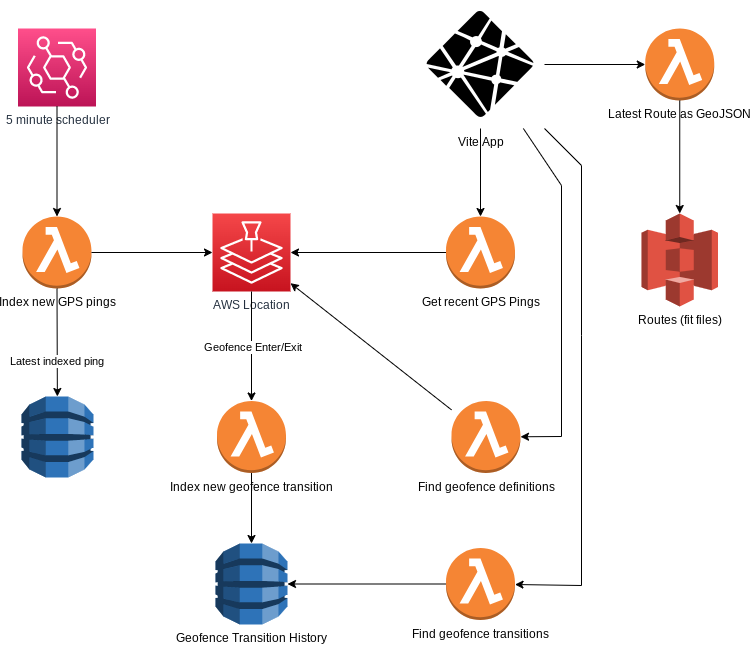

The diagram above was exported from draw.io. Its source (the exported page's mxGraphModel, read from the mxfile embedded in the PNG):
<mxGraphModel dx="1420" dy="982" grid="1" gridSize="10" guides="1" tooltips="1" connect="1" arrows="1" fold="1" page="1" pageScale="1" pageWidth="850" pageHeight="1100" math="0" shadow="0">
  <root>
    <mxCell id="0" />
    <mxCell id="1" parent="0" />
    <mxCell id="PC9MOXOtwH8u3k87uR_8-1" value="AWS Location" style="sketch=0;points=[[0,0,0],[0.25,0,0],[0.5,0,0],[0.75,0,0],[1,0,0],[0,1,0],[0.25,1,0],[0.5,1,0],[0.75,1,0],[1,1,0],[0,0.25,0],[0,0.5,0],[0,0.75,0],[1,0.25,0],[1,0.5,0],[1,0.75,0]];outlineConnect=0;fontColor=#232F3E;gradientColor=#F54749;gradientDirection=north;fillColor=#C7131F;strokeColor=#ffffff;dashed=0;verticalLabelPosition=bottom;verticalAlign=top;align=center;html=1;fontSize=12;fontStyle=0;aspect=fixed;shape=mxgraph.aws4.resourceIcon;resIcon=mxgraph.aws4.location_service;" vertex="1" parent="1">
      <mxGeometry x="221" y="418" width="78" height="78" as="geometry" />
    </mxCell>
    <mxCell id="PC9MOXOtwH8u3k87uR_8-2" value="Index new GPS pings" style="outlineConnect=0;dashed=0;verticalLabelPosition=bottom;verticalAlign=top;align=center;html=1;shape=mxgraph.aws3.lambda_function;fillColor=#F58534;gradientColor=none;" vertex="1" parent="1">
      <mxGeometry x="31" y="421" width="69" height="72" as="geometry" />
    </mxCell>
    <mxCell id="PC9MOXOtwH8u3k87uR_8-3" value="" style="outlineConnect=0;dashed=0;verticalLabelPosition=bottom;verticalAlign=top;align=center;html=1;shape=mxgraph.aws3.dynamo_db;fillColor=#2E73B8;gradientColor=none;" vertex="1" parent="1">
      <mxGeometry x="30" y="601" width="72" height="81" as="geometry" />
    </mxCell>
    <mxCell id="PC9MOXOtwH8u3k87uR_8-4" value="" style="endArrow=classic;html=1;rounded=0;exitX=0.5;exitY=1;exitDx=0;exitDy=0;exitPerimeter=0;" edge="1" parent="1" source="PC9MOXOtwH8u3k87uR_8-2" target="PC9MOXOtwH8u3k87uR_8-3">
      <mxGeometry width="50" height="50" relative="1" as="geometry">
        <mxPoint x="381" y="558" as="sourcePoint" />
        <mxPoint x="431" y="508" as="targetPoint" />
      </mxGeometry>
    </mxCell>
    <mxCell id="PC9MOXOtwH8u3k87uR_8-8" value="Latest indexed ping" style="edgeLabel;html=1;align=center;verticalAlign=middle;resizable=0;points=[];" vertex="1" connectable="0" parent="PC9MOXOtwH8u3k87uR_8-4">
      <mxGeometry x="0.3162" y="-2" relative="1" as="geometry">
        <mxPoint as="offset" />
      </mxGeometry>
    </mxCell>
    <mxCell id="PC9MOXOtwH8u3k87uR_8-5" value="" style="endArrow=classic;html=1;rounded=0;" edge="1" parent="1" source="PC9MOXOtwH8u3k87uR_8-2" target="PC9MOXOtwH8u3k87uR_8-1">
      <mxGeometry width="50" height="50" relative="1" as="geometry">
        <mxPoint x="301" y="688" as="sourcePoint" />
        <mxPoint x="351" y="638" as="targetPoint" />
      </mxGeometry>
    </mxCell>
    <mxCell id="PC9MOXOtwH8u3k87uR_8-6" value="" style="endArrow=classic;html=1;rounded=0;" edge="1" parent="1" source="PC9MOXOtwH8u3k87uR_8-1" target="PC9MOXOtwH8u3k87uR_8-9">
      <mxGeometry relative="1" as="geometry">
        <mxPoint x="391" y="598" as="sourcePoint" />
        <mxPoint x="260" y="588" as="targetPoint" />
      </mxGeometry>
    </mxCell>
    <mxCell id="PC9MOXOtwH8u3k87uR_8-7" value="Geofence Enter/Exit" style="edgeLabel;resizable=0;html=1;align=center;verticalAlign=middle;" connectable="0" vertex="1" parent="PC9MOXOtwH8u3k87uR_8-6">
      <mxGeometry relative="1" as="geometry" />
    </mxCell>
    <mxCell id="PC9MOXOtwH8u3k87uR_8-9" value="Index new geofence transition" style="outlineConnect=0;dashed=0;verticalLabelPosition=bottom;verticalAlign=top;align=center;html=1;shape=mxgraph.aws3.lambda_function;fillColor=#F58534;gradientColor=none;" vertex="1" parent="1">
      <mxGeometry x="225.5" y="605.5" width="69" height="72" as="geometry" />
    </mxCell>
    <mxCell id="PC9MOXOtwH8u3k87uR_8-11" value="Geofence Transition History" style="outlineConnect=0;dashed=0;verticalLabelPosition=bottom;verticalAlign=top;align=center;html=1;shape=mxgraph.aws3.dynamo_db;fillColor=#2E73B8;gradientColor=none;" vertex="1" parent="1">
      <mxGeometry x="224" y="748" width="72" height="81" as="geometry" />
    </mxCell>
    <mxCell id="PC9MOXOtwH8u3k87uR_8-12" value="" style="endArrow=classic;html=1;rounded=0;" edge="1" parent="1" source="PC9MOXOtwH8u3k87uR_8-9" target="PC9MOXOtwH8u3k87uR_8-11">
      <mxGeometry width="50" height="50" relative="1" as="geometry">
        <mxPoint x="401" y="748" as="sourcePoint" />
        <mxPoint x="451" y="698" as="targetPoint" />
      </mxGeometry>
    </mxCell>
    <mxCell id="PC9MOXOtwH8u3k87uR_8-13" value="Routes (fit files)" style="outlineConnect=0;dashed=0;verticalLabelPosition=bottom;verticalAlign=top;align=center;html=1;shape=mxgraph.aws3.s3;fillColor=#E05243;gradientColor=none;" vertex="1" parent="1">
      <mxGeometry x="650" y="418" width="76.5" height="93" as="geometry" />
    </mxCell>
    <mxCell id="PC9MOXOtwH8u3k87uR_8-14" value="Latest Route as GeoJSON" style="outlineConnect=0;dashed=0;verticalLabelPosition=bottom;verticalAlign=top;align=center;html=1;shape=mxgraph.aws3.lambda_function;fillColor=#F58534;gradientColor=none;" vertex="1" parent="1">
      <mxGeometry x="653.75" y="233" width="69" height="72" as="geometry" />
    </mxCell>
    <mxCell id="PC9MOXOtwH8u3k87uR_8-15" value="" style="endArrow=classic;html=1;rounded=0;entryX=0.5;entryY=0;entryDx=0;entryDy=0;entryPerimeter=0;" edge="1" parent="1" source="PC9MOXOtwH8u3k87uR_8-14" target="PC9MOXOtwH8u3k87uR_8-13">
      <mxGeometry width="50" height="50" relative="1" as="geometry">
        <mxPoint x="470" y="450" as="sourcePoint" />
        <mxPoint x="520" y="400" as="targetPoint" />
      </mxGeometry>
    </mxCell>
    <mxCell id="PC9MOXOtwH8u3k87uR_8-16" value="Vite App" style="shape=image;html=1;verticalAlign=top;verticalLabelPosition=bottom;labelBackgroundColor=#ffffff;imageAspect=0;aspect=fixed;image=https://cdn2.iconfinder.com/data/icons/boxicons-logos/24/bxl-netlify-128.png" vertex="1" parent="1">
      <mxGeometry x="425" y="205" width="128" height="128" as="geometry" />
    </mxCell>
    <mxCell id="PC9MOXOtwH8u3k87uR_8-17" value="5 minute scheduler" style="sketch=0;points=[[0,0,0],[0.25,0,0],[0.5,0,0],[0.75,0,0],[1,0,0],[0,1,0],[0.25,1,0],[0.5,1,0],[0.75,1,0],[1,1,0],[0,0.25,0],[0,0.5,0],[0,0.75,0],[1,0.25,0],[1,0.5,0],[1,0.75,0]];outlineConnect=0;fontColor=#232F3E;gradientColor=#FF4F8B;gradientDirection=north;fillColor=#BC1356;strokeColor=#ffffff;dashed=0;verticalLabelPosition=bottom;verticalAlign=top;align=center;html=1;fontSize=12;fontStyle=0;aspect=fixed;shape=mxgraph.aws4.resourceIcon;resIcon=mxgraph.aws4.eventbridge;" vertex="1" parent="1">
      <mxGeometry x="26.5" y="233" width="78" height="78" as="geometry" />
    </mxCell>
    <mxCell id="PC9MOXOtwH8u3k87uR_8-18" value="" style="endArrow=classic;html=1;rounded=0;entryX=0.5;entryY=0;entryDx=0;entryDy=0;entryPerimeter=0;" edge="1" parent="1" source="PC9MOXOtwH8u3k87uR_8-17" target="PC9MOXOtwH8u3k87uR_8-2">
      <mxGeometry width="50" height="50" relative="1" as="geometry">
        <mxPoint x="560" y="760" as="sourcePoint" />
        <mxPoint x="610" y="710" as="targetPoint" />
      </mxGeometry>
    </mxCell>
    <mxCell id="PC9MOXOtwH8u3k87uR_8-19" value="" style="endArrow=classic;html=1;rounded=0;" edge="1" parent="1" source="PC9MOXOtwH8u3k87uR_8-16" target="PC9MOXOtwH8u3k87uR_8-14">
      <mxGeometry width="50" height="50" relative="1" as="geometry">
        <mxPoint x="330" y="160" as="sourcePoint" />
        <mxPoint x="380" y="110" as="targetPoint" />
      </mxGeometry>
    </mxCell>
    <mxCell id="PC9MOXOtwH8u3k87uR_8-20" value="Get recent GPS Pings" style="outlineConnect=0;dashed=0;verticalLabelPosition=bottom;verticalAlign=top;align=center;html=1;shape=mxgraph.aws3.lambda_function;fillColor=#F58534;gradientColor=none;" vertex="1" parent="1">
      <mxGeometry x="454.5" y="421" width="69" height="72" as="geometry" />
    </mxCell>
    <mxCell id="PC9MOXOtwH8u3k87uR_8-21" value="" style="endArrow=classic;html=1;rounded=0;" edge="1" parent="1" source="PC9MOXOtwH8u3k87uR_8-16" target="PC9MOXOtwH8u3k87uR_8-20">
      <mxGeometry width="50" height="50" relative="1" as="geometry">
        <mxPoint x="590" y="730" as="sourcePoint" />
        <mxPoint x="640" y="680" as="targetPoint" />
      </mxGeometry>
    </mxCell>
    <mxCell id="PC9MOXOtwH8u3k87uR_8-22" value="" style="endArrow=classic;html=1;rounded=0;" edge="1" parent="1" source="PC9MOXOtwH8u3k87uR_8-20" target="PC9MOXOtwH8u3k87uR_8-1">
      <mxGeometry width="50" height="50" relative="1" as="geometry">
        <mxPoint x="530" y="740" as="sourcePoint" />
        <mxPoint x="580" y="690" as="targetPoint" />
      </mxGeometry>
    </mxCell>
    <mxCell id="PC9MOXOtwH8u3k87uR_8-23" value="Find geofence transitions" style="outlineConnect=0;dashed=0;verticalLabelPosition=bottom;verticalAlign=top;align=center;html=1;shape=mxgraph.aws3.lambda_function;fillColor=#F58534;gradientColor=none;" vertex="1" parent="1">
      <mxGeometry x="454.5" y="752.5" width="69" height="72" as="geometry" />
    </mxCell>
    <mxCell id="PC9MOXOtwH8u3k87uR_8-25" value="" style="endArrow=classic;html=1;rounded=0;" edge="1" parent="1" source="PC9MOXOtwH8u3k87uR_8-16" target="PC9MOXOtwH8u3k87uR_8-23">
      <mxGeometry width="50" height="50" relative="1" as="geometry">
        <mxPoint x="620" y="690" as="sourcePoint" />
        <mxPoint x="670" y="640" as="targetPoint" />
        <Array as="points">
          <mxPoint x="590" y="370" />
          <mxPoint x="590" y="540" />
          <mxPoint x="590" y="790" />
        </Array>
      </mxGeometry>
    </mxCell>
    <mxCell id="PC9MOXOtwH8u3k87uR_8-26" value="" style="endArrow=classic;html=1;rounded=0;" edge="1" parent="1" source="PC9MOXOtwH8u3k87uR_8-23" target="PC9MOXOtwH8u3k87uR_8-11">
      <mxGeometry width="50" height="50" relative="1" as="geometry">
        <mxPoint x="750" y="770" as="sourcePoint" />
        <mxPoint x="800" y="720" as="targetPoint" />
      </mxGeometry>
    </mxCell>
    <mxCell id="PC9MOXOtwH8u3k87uR_8-27" value="Find geofence definitions" style="outlineConnect=0;dashed=0;verticalLabelPosition=bottom;verticalAlign=top;align=center;html=1;shape=mxgraph.aws3.lambda_function;fillColor=#F58534;gradientColor=none;" vertex="1" parent="1">
      <mxGeometry x="460" y="605.5" width="69" height="72" as="geometry" />
    </mxCell>
    <mxCell id="PC9MOXOtwH8u3k87uR_8-28" value="" style="endArrow=classic;html=1;rounded=0;" edge="1" parent="1" source="PC9MOXOtwH8u3k87uR_8-16" target="PC9MOXOtwH8u3k87uR_8-27">
      <mxGeometry width="50" height="50" relative="1" as="geometry">
        <mxPoint x="710" y="770" as="sourcePoint" />
        <mxPoint x="760" y="720" as="targetPoint" />
        <Array as="points">
          <mxPoint x="570" y="390" />
          <mxPoint x="570" y="641" />
        </Array>
      </mxGeometry>
    </mxCell>
    <mxCell id="PC9MOXOtwH8u3k87uR_8-29" value="" style="endArrow=classic;html=1;rounded=0;" edge="1" parent="1" source="PC9MOXOtwH8u3k87uR_8-27" target="PC9MOXOtwH8u3k87uR_8-1">
      <mxGeometry width="50" height="50" relative="1" as="geometry">
        <mxPoint x="750" y="720" as="sourcePoint" />
        <mxPoint x="800" y="670" as="targetPoint" />
      </mxGeometry>
    </mxCell>
  </root>
</mxGraphModel>